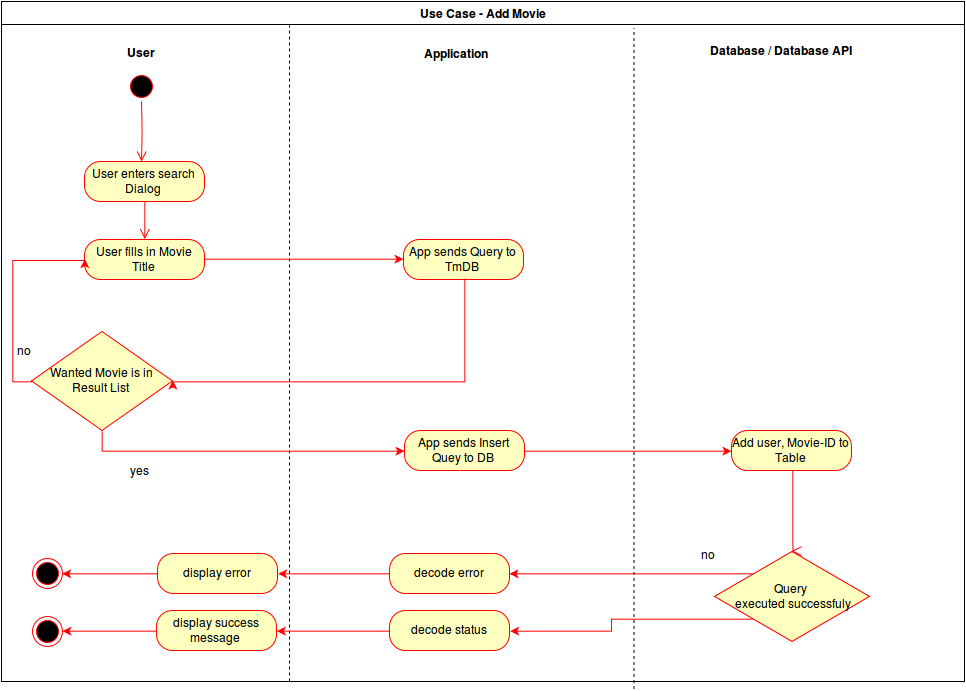

The diagram above was exported from draw.io. Its source (the exported page's mxGraphModel, read from the mxfile embedded in the PNG):
<mxGraphModel dx="1168" dy="584" grid="1" gridSize="10" guides="1" tooltips="1" connect="1" arrows="1" fold="1" page="0" pageScale="1" pageWidth="1169" pageHeight="826" background="#ffffff" math="0" shadow="0">
  <root>
    <mxCell id="0" style=";html=1;" />
    <mxCell id="1" style=";html=1;" parent="0" />
    <mxCell id="2" value="Use Case - Add Movie&lt;br&gt;" style="swimlane;whiteSpace=wrap;html=1;" parent="1" vertex="1">
      <mxGeometry x="22" y="21" width="963" height="680" as="geometry" />
    </mxCell>
    <mxCell id="41" value="" style="line;html=1;strokeWidth=1;fillColor=none;align=left;verticalAlign=middle;spacingTop=-1;spacingLeft=3;spacingRight=3;rotatable=0;labelPosition=right;points=[];portConstraint=eastwest;rotation=90;dashed=1;flipV=0;flipH=1;" parent="2" vertex="1">
      <mxGeometry x="-40" y="347" width="656" height="10" as="geometry" />
    </mxCell>
    <mxCell id="42" value="User" style="text;html=1;align=center;fontStyle=1;verticalAlign=middle;spacingLeft=3;spacingRight=3;strokeColor=none;rotatable=0;points=[[0,0.5],[1,0.5]];portConstraint=eastwest;dashed=1;" parent="2" vertex="1">
      <mxGeometry x="100" y="38" width="80" height="26" as="geometry" />
    </mxCell>
    <mxCell id="49" value="Database / Database API" style="text;html=1;align=center;fontStyle=1;verticalAlign=middle;spacingLeft=3;spacingRight=3;strokeColor=none;rotatable=0;points=[[0,0.5],[1,0.5]];portConstraint=eastwest;" parent="2" vertex="1">
      <mxGeometry x="700" y="34" width="160" height="30" as="geometry" />
    </mxCell>
    <mxCell id="82" value="" style="line;html=1;strokeWidth=1;fillColor=none;align=left;verticalAlign=middle;spacingTop=-1;spacingLeft=3;spacingRight=3;rotatable=0;labelPosition=right;points=[];portConstraint=eastwest;rotation=90;dashed=1;flipV=0;flipH=1;" vertex="1" parent="2">
      <mxGeometry x="302" y="352" width="661" height="10" as="geometry" />
    </mxCell>
    <mxCell id="83" value="" style="ellipse;html=1;shape=startState;fillColor=#000000;strokeColor=#ff0000;" vertex="1" parent="2">
      <mxGeometry x="125" y="70" width="30" height="30" as="geometry" />
    </mxCell>
    <mxCell id="84" value="" style="edgeStyle=orthogonalEdgeStyle;html=1;verticalAlign=bottom;endArrow=open;endSize=8;strokeColor=#ff0000;" edge="1" source="83" parent="2">
      <mxGeometry relative="1" as="geometry">
        <mxPoint x="140" y="160" as="targetPoint" />
      </mxGeometry>
    </mxCell>
    <mxCell id="85" value="User enters search Dialog&lt;br&gt;" style="rounded=1;whiteSpace=wrap;html=1;arcSize=40;fillColor=#ffffc0;strokeColor=#ff0000;" vertex="1" parent="2">
      <mxGeometry x="83" y="160" width="120" height="40" as="geometry" />
    </mxCell>
    <mxCell id="86" value="" style="edgeStyle=orthogonalEdgeStyle;html=1;verticalAlign=bottom;endArrow=open;endSize=8;strokeColor=#ff0000;entryX=0.5;entryY=0;" edge="1" source="85" parent="2" target="87">
      <mxGeometry relative="1" as="geometry">
        <mxPoint x="143" y="240" as="targetPoint" />
        <Array as="points" />
      </mxGeometry>
    </mxCell>
    <mxCell id="93" style="edgeStyle=orthogonalEdgeStyle;rounded=0;html=1;entryX=0;entryY=0.5;jettySize=auto;orthogonalLoop=1;fillColor=#f8cecc;strokeColor=#FF0000;" edge="1" parent="2" source="87" target="89">
      <mxGeometry relative="1" as="geometry" />
    </mxCell>
    <mxCell id="87" value="User fills in Movie Title&lt;br&gt;" style="rounded=1;whiteSpace=wrap;html=1;arcSize=40;fillColor=#ffffc0;strokeColor=#ff0000;" vertex="1" parent="2">
      <mxGeometry x="83" y="238" width="120" height="40" as="geometry" />
    </mxCell>
    <mxCell id="89" value="App sends Query to TmDB&lt;br&gt;" style="rounded=1;whiteSpace=wrap;html=1;arcSize=40;fillColor=#ffffc0;strokeColor=#ff0000;" vertex="1" parent="2">
      <mxGeometry x="402" y="238" width="120" height="40" as="geometry" />
    </mxCell>
    <mxCell id="102" style="edgeStyle=orthogonalEdgeStyle;rounded=0;html=1;exitX=0.5;exitY=1;jettySize=auto;orthogonalLoop=1;strokeColor=#FF0000;" edge="1" parent="2" source="94" target="100">
      <mxGeometry relative="1" as="geometry" />
    </mxCell>
    <mxCell id="94" value="Wanted Movie is in Result List&lt;br&gt;" style="rhombus;whiteSpace=wrap;html=1;fillColor=#ffffc0;strokeColor=#ff0000;" vertex="1" parent="2">
      <mxGeometry x="30" y="330" width="141" height="99" as="geometry" />
    </mxCell>
    <mxCell id="97" style="edgeStyle=orthogonalEdgeStyle;rounded=0;html=1;jettySize=auto;orthogonalLoop=1;strokeColor=#FF0000;entryX=1;entryY=0.5;exitX=0.5;exitY=1;" edge="1" parent="2" source="89" target="94">
      <mxGeometry relative="1" as="geometry">
        <mxPoint x="462" y="380" as="targetPoint" />
        <Array as="points">
          <mxPoint x="463" y="380" />
          <mxPoint x="171" y="380" />
        </Array>
      </mxGeometry>
    </mxCell>
    <mxCell id="98" style="edgeStyle=orthogonalEdgeStyle;rounded=0;html=1;exitX=0;exitY=0.5;jettySize=auto;orthogonalLoop=1;strokeColor=#FF0000;entryX=0;entryY=0.5;" edge="1" parent="2" source="94" target="87">
      <mxGeometry relative="1" as="geometry">
        <mxPoint x="20" y="230" as="targetPoint" />
        <Array as="points">
          <mxPoint x="11" y="380" />
          <mxPoint x="11" y="259" />
        </Array>
      </mxGeometry>
    </mxCell>
    <mxCell id="106" style="edgeStyle=orthogonalEdgeStyle;rounded=0;html=1;entryX=0;entryY=0.5;jettySize=auto;orthogonalLoop=1;strokeColor=#FF0000;" edge="1" parent="2" source="100" target="104">
      <mxGeometry relative="1" as="geometry" />
    </mxCell>
    <mxCell id="100" value="App sends Insert Quey to DB&lt;br&gt;" style="rounded=1;whiteSpace=wrap;html=1;arcSize=40;fillColor=#ffffc0;strokeColor=#ff0000;" vertex="1" parent="2">
      <mxGeometry x="403" y="429" width="120" height="40" as="geometry" />
    </mxCell>
    <mxCell id="104" value="Add user, Movie-ID to Table&lt;br&gt;" style="rounded=1;whiteSpace=wrap;html=1;arcSize=40;fillColor=#ffffc0;strokeColor=#ff0000;" vertex="1" parent="2">
      <mxGeometry x="730" y="429" width="120" height="40" as="geometry" />
    </mxCell>
    <mxCell id="105" value="" style="edgeStyle=orthogonalEdgeStyle;html=1;verticalAlign=bottom;endArrow=open;endSize=8;strokeColor=#ff0000;entryX=0.5;entryY=0;" edge="1" source="104" parent="2" target="107">
      <mxGeometry relative="1" as="geometry">
        <mxPoint x="790" y="519" as="targetPoint" />
        <Array as="points">
          <mxPoint x="791" y="520" />
          <mxPoint x="791" y="520" />
        </Array>
      </mxGeometry>
    </mxCell>
    <mxCell id="117" style="edgeStyle=orthogonalEdgeStyle;rounded=0;html=1;exitX=0;exitY=0;jettySize=auto;orthogonalLoop=1;strokeColor=#FF0000;" edge="1" parent="2" source="107" target="113">
      <mxGeometry relative="1" as="geometry" />
    </mxCell>
    <mxCell id="126" style="edgeStyle=orthogonalEdgeStyle;rounded=0;html=1;exitX=0;exitY=1;entryX=1;entryY=0.5;jettySize=auto;orthogonalLoop=1;strokeColor=#FF0000;" edge="1" parent="2" source="107" target="124">
      <mxGeometry relative="1" as="geometry" />
    </mxCell>
    <mxCell id="107" value="Query &lt;br&gt;&amp;nbsp;executed successfuly&lt;br&gt;" style="rhombus;whiteSpace=wrap;html=1;fillColor=#ffffc0;strokeColor=#ff0000;" vertex="1" parent="2">
      <mxGeometry x="713" y="550" width="155" height="90" as="geometry" />
    </mxCell>
    <mxCell id="121" style="edgeStyle=orthogonalEdgeStyle;rounded=0;html=1;entryX=1;entryY=0.5;jettySize=auto;orthogonalLoop=1;strokeColor=#FF0000;" edge="1" parent="2" source="113" target="119">
      <mxGeometry relative="1" as="geometry" />
    </mxCell>
    <mxCell id="113" value="decode error&lt;br&gt;" style="rounded=1;whiteSpace=wrap;html=1;arcSize=40;fillColor=#ffffc0;strokeColor=#ff0000;" vertex="1" parent="2">
      <mxGeometry x="388" y="552" width="120" height="40" as="geometry" />
    </mxCell>
    <mxCell id="115" style="edgeStyle=orthogonalEdgeStyle;rounded=0;html=1;exitX=0.75;exitY=1;entryX=0.75;entryY=1;jettySize=auto;orthogonalLoop=1;strokeColor=#FF0000;" edge="1" parent="2" source="113" target="113">
      <mxGeometry relative="1" as="geometry" />
    </mxCell>
    <mxCell id="118" value="" style="ellipse;html=1;shape=endState;fillColor=#000000;strokeColor=#ff0000;" vertex="1" parent="2">
      <mxGeometry x="31" y="557" width="30" height="30" as="geometry" />
    </mxCell>
    <mxCell id="122" style="edgeStyle=orthogonalEdgeStyle;rounded=0;html=1;entryX=1;entryY=0.5;jettySize=auto;orthogonalLoop=1;strokeColor=#FF0000;" edge="1" parent="2" source="119" target="118">
      <mxGeometry relative="1" as="geometry" />
    </mxCell>
    <mxCell id="119" value="display error&lt;br&gt;" style="rounded=1;whiteSpace=wrap;html=1;arcSize=40;fillColor=#ffffc0;strokeColor=#ff0000;" vertex="1" parent="2">
      <mxGeometry x="156" y="552" width="120" height="40" as="geometry" />
    </mxCell>
    <mxCell id="129" style="edgeStyle=orthogonalEdgeStyle;rounded=0;html=1;entryX=1;entryY=0.5;jettySize=auto;orthogonalLoop=1;strokeColor=#FF0000;" edge="1" parent="2" source="124" target="128">
      <mxGeometry relative="1" as="geometry" />
    </mxCell>
    <mxCell id="124" value="decode status&lt;br&gt;" style="rounded=1;whiteSpace=wrap;html=1;arcSize=40;fillColor=#ffffc0;strokeColor=#ff0000;" vertex="1" parent="2">
      <mxGeometry x="388" y="609" width="120" height="40" as="geometry" />
    </mxCell>
    <mxCell id="127" value="" style="ellipse;html=1;shape=endState;fillColor=#000000;strokeColor=#ff0000;" vertex="1" parent="2">
      <mxGeometry x="31" y="615" width="30" height="30" as="geometry" />
    </mxCell>
    <mxCell id="130" style="edgeStyle=orthogonalEdgeStyle;rounded=0;html=1;jettySize=auto;orthogonalLoop=1;strokeColor=#FF0000;" edge="1" parent="2" source="128" target="127">
      <mxGeometry relative="1" as="geometry" />
    </mxCell>
    <mxCell id="128" value="display success message&lt;br&gt;" style="rounded=1;whiteSpace=wrap;html=1;arcSize=40;fillColor=#ffffc0;strokeColor=#ff0000;" vertex="1" parent="2">
      <mxGeometry x="155" y="609" width="120" height="40" as="geometry" />
    </mxCell>
    <mxCell id="81" value="&lt;b&gt;Application&lt;/b&gt;" style="text;html=1;resizable=0;points=[];autosize=1;align=left;verticalAlign=top;spacingTop=-4;" vertex="1" parent="1">
      <mxGeometry x="443" y="64" width="80" height="20" as="geometry" />
    </mxCell>
    <mxCell id="99" value="no" style="text;html=1;resizable=0;points=[];autosize=1;align=left;verticalAlign=top;spacingTop=-4;" vertex="1" parent="1">
      <mxGeometry x="36" y="361" width="30" height="20" as="geometry" />
    </mxCell>
    <mxCell id="103" value="yes" style="text;html=1;resizable=0;points=[];autosize=1;align=left;verticalAlign=top;spacingTop=-4;" vertex="1" parent="1">
      <mxGeometry x="149" y="481" width="30" height="20" as="geometry" />
    </mxCell>
    <mxCell id="123" value="no&lt;br&gt;&lt;br&gt;" style="text;html=1;resizable=0;points=[];autosize=1;align=left;verticalAlign=top;spacingTop=-4;" vertex="1" parent="1">
      <mxGeometry x="720" y="565" width="30" height="30" as="geometry" />
    </mxCell>
  </root>
</mxGraphModel>